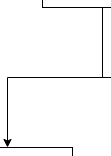

The diagram above was exported from draw.io. Its source (the exported page's mxGraphModel, read from the mxfile embedded in the PNG):
<mxGraphModel dx="1181" dy="461" grid="1" gridSize="10" guides="1" tooltips="1" connect="1" arrows="1" fold="1" page="1" pageScale="1" pageWidth="827" pageHeight="1169" math="0" shadow="0">
  <root>
    <mxCell id="0" />
    <mxCell id="1" parent="0" />
    <mxCell id="7" style="edgeStyle=orthogonalEdgeStyle;html=1;exitX=0.5;exitY=1;exitDx=0;exitDy=0;entryX=0.5;entryY=0;entryDx=0;entryDy=0;rounded=0;" parent="1" source="2" target="3" edge="1">
      <mxGeometry relative="1" as="geometry" />
    </mxCell>
    <mxCell id="9" style="edgeStyle=orthogonalEdgeStyle;rounded=0;html=1;exitX=0.5;exitY=1;exitDx=0;exitDy=0;entryX=0.5;entryY=0;entryDx=0;entryDy=0;" parent="1" source="2" target="4" edge="1">
      <mxGeometry relative="1" as="geometry" />
    </mxCell>
    <mxCell id="17" style="edgeStyle=orthogonalEdgeStyle;rounded=0;html=1;exitX=0.5;exitY=1;exitDx=0;exitDy=0;entryX=0.5;entryY=0;entryDx=0;entryDy=0;" parent="1" source="2" target="5" edge="1">
      <mxGeometry relative="1" as="geometry" />
    </mxCell>
    <mxCell id="2" value="Adding" style="rounded=0;whiteSpace=wrap;html=1;" parent="1" vertex="1">
      <mxGeometry x="160" y="150" width="120" height="60" as="geometry" />
    </mxCell>
    <mxCell id="8" style="edgeStyle=orthogonalEdgeStyle;rounded=0;html=1;exitX=0.5;exitY=1;exitDx=0;exitDy=0;entryX=0.5;entryY=0;entryDx=0;entryDy=0;" parent="1" source="3" target="6" edge="1">
      <mxGeometry relative="1" as="geometry" />
    </mxCell>
    <mxCell id="3" value="Input" style="rounded=0;whiteSpace=wrap;html=1;" parent="1" vertex="1">
      <mxGeometry x="-30" y="260" width="120" height="60" as="geometry" />
    </mxCell>
    <mxCell id="13" style="edgeStyle=orthogonalEdgeStyle;rounded=0;html=1;exitX=0.5;exitY=1;exitDx=0;exitDy=0;entryX=0.5;entryY=0;entryDx=0;entryDy=0;" parent="1" source="4" target="11" edge="1">
      <mxGeometry relative="1" as="geometry" />
    </mxCell>
    <mxCell id="21" style="edgeStyle=orthogonalEdgeStyle;html=1;exitX=0.5;exitY=1;exitDx=0;exitDy=0;entryX=0.5;entryY=0;entryDx=0;entryDy=0;rounded=0;" parent="1" source="4" target="20" edge="1">
      <mxGeometry relative="1" as="geometry" />
    </mxCell>
    <mxCell id="4" value="Process" style="rounded=0;whiteSpace=wrap;html=1;" parent="1" vertex="1">
      <mxGeometry x="160" y="260" width="120" height="60" as="geometry" />
    </mxCell>
    <mxCell id="18" style="edgeStyle=orthogonalEdgeStyle;rounded=0;html=1;exitX=0.5;exitY=1;exitDx=0;exitDy=0;entryX=0.5;entryY=0;entryDx=0;entryDy=0;" parent="1" source="5" target="16" edge="1">
      <mxGeometry relative="1" as="geometry" />
    </mxCell>
    <mxCell id="5" value="Output" style="rounded=0;whiteSpace=wrap;html=1;" parent="1" vertex="1">
      <mxGeometry x="370" y="260" width="120" height="60" as="geometry" />
    </mxCell>
    <mxCell id="6" value="Get the number the program will add to" style="rounded=0;whiteSpace=wrap;html=1;" parent="1" vertex="1">
      <mxGeometry x="-40" y="370" width="140" height="70" as="geometry" />
    </mxCell>
    <mxCell id="11" value="Add start from 1 to that number&amp;nbsp;" style="rounded=0;whiteSpace=wrap;html=1;" parent="1" vertex="1">
      <mxGeometry x="260" y="460" width="120" height="60" as="geometry" />
    </mxCell>
    <mxCell id="16" value="Show the result sum" style="rounded=0;whiteSpace=wrap;html=1;" parent="1" vertex="1">
      <mxGeometry x="370" y="370" width="120" height="60" as="geometry" />
    </mxCell>
    <mxCell id="20" value="Get loop_counter = 0" style="rounded=0;whiteSpace=wrap;html=1;" parent="1" vertex="1">
      <mxGeometry x="60" y="460" width="130" height="60" as="geometry" />
    </mxCell>
  </root>
</mxGraphModel>